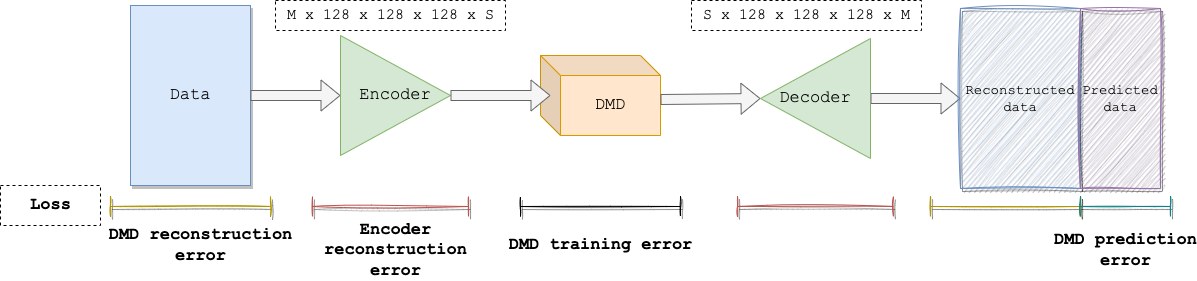

The diagram above was exported from draw.io. Its source (the exported page's mxGraphModel, read from the mxfile embedded in the PNG):
<mxGraphModel dx="1707" dy="491" grid="1" gridSize="10" guides="1" tooltips="1" connect="1" arrows="1" fold="1" page="1" pageScale="1" pageWidth="827" pageHeight="1169" math="0" shadow="0">
  <root>
    <mxCell id="0" />
    <mxCell id="1" parent="0" />
    <mxCell id="rolr_blOyTG-CrwRbpEn-1" value="&lt;font style=&quot;font-size: 17px;&quot; face=&quot;Courier New&quot;&gt;Data&lt;/font&gt;" style="whiteSpace=wrap;html=1;movable=1;resizable=1;rotatable=1;deletable=1;editable=1;connectable=1;fillColor=#dae8fc;strokeColor=#6c8ebf;shadow=1;" parent="1" vertex="1">
      <mxGeometry x="120" y="120" width="120" height="180" as="geometry" />
    </mxCell>
    <mxCell id="rolr_blOyTG-CrwRbpEn-2" value="&lt;font style=&quot;font-size: 17px;&quot; face=&quot;Courier New&quot;&gt;Encoder&lt;/font&gt;" style="triangle;whiteSpace=wrap;html=1;fillColor=#d5e8d4;strokeColor=#82b366;" parent="1" vertex="1">
      <mxGeometry x="330" y="150" width="110" height="120" as="geometry" />
    </mxCell>
    <mxCell id="rolr_blOyTG-CrwRbpEn-3" value="" style="shape=flexArrow;endArrow=classic;html=1;rounded=0;exitX=1;exitY=0.5;exitDx=0;exitDy=0;entryX=0;entryY=0.5;entryDx=0;entryDy=0;fillColor=#f5f5f5;strokeColor=#666666;" parent="1" source="rolr_blOyTG-CrwRbpEn-1" target="rolr_blOyTG-CrwRbpEn-2" edge="1">
      <mxGeometry width="50" height="50" relative="1" as="geometry">
        <mxPoint x="440" y="210" as="sourcePoint" />
        <mxPoint x="490" y="160" as="targetPoint" />
      </mxGeometry>
    </mxCell>
    <mxCell id="rolr_blOyTG-CrwRbpEn-5" value="&lt;font style=&quot;font-size: 17px;&quot; face=&quot;Courier New&quot;&gt;DMD&lt;/font&gt;" style="shape=cube;whiteSpace=wrap;html=1;boundedLbl=1;backgroundOutline=1;darkOpacity=0.05;darkOpacity2=0.1;fillColor=#ffe6cc;strokeColor=#d79b00;" parent="1" vertex="1">
      <mxGeometry x="530" y="170" width="120" height="80" as="geometry" />
    </mxCell>
    <mxCell id="rolr_blOyTG-CrwRbpEn-6" value="" style="shape=flexArrow;endArrow=classic;html=1;rounded=0;exitX=1;exitY=0.5;exitDx=0;exitDy=0;fillColor=#f5f5f5;strokeColor=#666666;" parent="1" source="rolr_blOyTG-CrwRbpEn-2" edge="1">
      <mxGeometry width="50" height="50" relative="1" as="geometry">
        <mxPoint x="260" y="220" as="sourcePoint" />
        <mxPoint x="540" y="210" as="targetPoint" />
      </mxGeometry>
    </mxCell>
    <mxCell id="rolr_blOyTG-CrwRbpEn-7" value="" style="shape=flexArrow;endArrow=classic;html=1;rounded=0;exitX=0;exitY=0;exitDx=120;exitDy=50;exitPerimeter=0;entryX=1;entryY=0.5;entryDx=0;entryDy=0;fillColor=#f5f5f5;strokeColor=#666666;" parent="1" target="rolr_blOyTG-CrwRbpEn-10" edge="1">
      <mxGeometry width="50" height="50" relative="1" as="geometry">
        <mxPoint x="650" y="214" as="sourcePoint" />
        <mxPoint x="750" y="214" as="targetPoint" />
      </mxGeometry>
    </mxCell>
    <mxCell id="rolr_blOyTG-CrwRbpEn-10" value="&lt;font style=&quot;font-size: 17px;&quot; face=&quot;Courier New&quot;&gt;Decoder&lt;/font&gt;" style="triangle;whiteSpace=wrap;html=1;direction=west;fillColor=#d5e8d4;strokeColor=#82b366;" parent="1" vertex="1">
      <mxGeometry x="750" y="153" width="110" height="120" as="geometry" />
    </mxCell>
    <mxCell id="rolr_blOyTG-CrwRbpEn-12" value="" style="shape=flexArrow;endArrow=classic;html=1;rounded=0;strokeColor=#FFFFFF;exitX=0;exitY=0.5;exitDx=0;exitDy=0;" parent="1" source="rolr_blOyTG-CrwRbpEn-10" edge="1">
      <mxGeometry width="50" height="50" relative="1" as="geometry">
        <mxPoint x="600" y="210" as="sourcePoint" />
        <mxPoint x="960" y="213" as="targetPoint" />
      </mxGeometry>
    </mxCell>
    <mxCell id="rolr_blOyTG-CrwRbpEn-13" value="" style="shape=flexArrow;endArrow=classic;html=1;rounded=0;strokeColor=#666666;exitX=0;exitY=0.5;exitDx=0;exitDy=0;entryX=0;entryY=0.5;entryDx=0;entryDy=0;fillColor=#f5f5f5;" parent="1" source="rolr_blOyTG-CrwRbpEn-10" target="rolr_blOyTG-CrwRbpEn-15" edge="1">
      <mxGeometry width="50" height="50" relative="1" as="geometry">
        <mxPoint x="600" y="210" as="sourcePoint" />
        <mxPoint x="960" y="213" as="targetPoint" />
      </mxGeometry>
    </mxCell>
    <mxCell id="rolr_blOyTG-CrwRbpEn-15" value="&lt;font face=&quot;Courier New&quot; style=&quot;font-size: 14px;&quot;&gt;Reconstructed data&lt;/font&gt;" style="whiteSpace=wrap;html=1;movable=1;resizable=1;rotatable=1;deletable=1;editable=1;connectable=1;fillColor=#dae8fc;strokeColor=#6c8ebf;gradientColor=none;rounded=0;glass=0;shadow=1;sketch=1;curveFitting=1;jiggle=2;" parent="1" vertex="1">
      <mxGeometry x="950" y="123" width="120" height="180" as="geometry" />
    </mxCell>
    <mxCell id="rolr_blOyTG-CrwRbpEn-16" value="&lt;font face=&quot;Courier New&quot; style=&quot;font-size: 14px;&quot;&gt;Predicted data&lt;/font&gt;" style="whiteSpace=wrap;html=1;movable=1;resizable=1;rotatable=1;deletable=1;editable=1;connectable=1;fillColor=#e1d5e7;strokeColor=#9673a6;shadow=1;sketch=1;curveFitting=1;jiggle=2;" parent="1" vertex="1">
      <mxGeometry x="1070" y="123" width="80" height="180" as="geometry" />
    </mxCell>
    <mxCell id="rolr_blOyTG-CrwRbpEn-18" value="&lt;font style=&quot;font-size: 15px;&quot;&gt;M x 128 x 128 x 128 x S&lt;/font&gt;" style="text;html=1;align=center;verticalAlign=middle;resizable=0;points=[];autosize=1;strokeColor=default;fillColor=none;fontSize=17;fontFamily=Courier New;dashed=1;" parent="1" vertex="1">
      <mxGeometry x="265" y="115" width="230" height="30" as="geometry" />
    </mxCell>
    <mxCell id="rolr_blOyTG-CrwRbpEn-19" value="&lt;font style=&quot;font-size: 15px;&quot;&gt;S x 128 x 128 x 128 x M&lt;/font&gt;" style="text;html=1;align=center;verticalAlign=middle;resizable=0;points=[];autosize=1;strokeColor=default;fillColor=none;fontSize=17;fontFamily=Courier New;dashed=1;" parent="1" vertex="1">
      <mxGeometry x="681" y="115" width="230" height="30" as="geometry" />
    </mxCell>
    <mxCell id="rolr_blOyTG-CrwRbpEn-20" value="" style="shape=crossbar;whiteSpace=wrap;html=1;rounded=1;shadow=1;glass=0;sketch=1;fontFamily=Courier New;fontSize=14;fillColor=#f8cecc;strokeColor=#b85450;" parent="1" vertex="1">
      <mxGeometry x="302" y="311" width="156" height="20" as="geometry" />
    </mxCell>
    <mxCell id="rolr_blOyTG-CrwRbpEn-21" value="" style="shape=crossbar;whiteSpace=wrap;html=1;rounded=1;shadow=1;glass=0;sketch=1;fontFamily=Courier New;fontSize=14;fillColor=#f8cecc;strokeColor=#b85450;" parent="1" vertex="1">
      <mxGeometry x="727" y="311" width="156" height="20" as="geometry" />
    </mxCell>
    <mxCell id="rolr_blOyTG-CrwRbpEn-22" value="" style="shape=crossbar;whiteSpace=wrap;html=1;rounded=1;shadow=1;glass=0;sketch=1;fontFamily=Courier New;fontSize=14;fillColor=#e3c800;fontColor=#000000;strokeColor=#B09500;" parent="1" vertex="1">
      <mxGeometry x="100" y="311" width="160" height="20" as="geometry" />
    </mxCell>
    <mxCell id="rolr_blOyTG-CrwRbpEn-24" value="" style="shape=crossbar;whiteSpace=wrap;html=1;rounded=1;shadow=1;glass=0;sketch=1;fontFamily=Courier New;fontSize=14;fillColor=#e3c800;fontColor=#000000;strokeColor=#B09500;" parent="1" vertex="1">
      <mxGeometry x="920" y="311" width="150" height="20" as="geometry" />
    </mxCell>
    <mxCell id="rolr_blOyTG-CrwRbpEn-25" value="" style="shape=crossbar;whiteSpace=wrap;html=1;rounded=1;shadow=1;glass=0;sketch=1;fontFamily=Courier New;fontSize=14;fillColor=#b0e3e6;strokeColor=#0e8088;" parent="1" vertex="1">
      <mxGeometry x="1070" y="311" width="90" height="20" as="geometry" />
    </mxCell>
    <mxCell id="rolr_blOyTG-CrwRbpEn-26" value="" style="shape=crossbar;whiteSpace=wrap;html=1;rounded=1;shadow=1;glass=0;sketch=1;fontFamily=Courier New;fontSize=14;gradientColor=none;" parent="1" vertex="1">
      <mxGeometry x="510" y="311" width="160" height="20" as="geometry" />
    </mxCell>
    <mxCell id="rolr_blOyTG-CrwRbpEn-27" value="&lt;font style=&quot;font-size: 17px;&quot;&gt;Loss&lt;/font&gt;" style="text;strokeColor=default;fillColor=none;html=1;fontSize=14;fontStyle=1;verticalAlign=middle;align=center;fontFamily=Courier New;dashed=1;" parent="1" vertex="1">
      <mxGeometry x="-10" y="300" width="100" height="40" as="geometry" />
    </mxCell>
    <mxCell id="rolr_blOyTG-CrwRbpEn-28" value="DMD reconstruction&lt;br&gt;error" style="text;strokeColor=none;fillColor=none;html=1;fontSize=17;fontStyle=1;verticalAlign=middle;align=center;fontFamily=Courier New;" parent="1" vertex="1">
      <mxGeometry x="140" y="340" width="100" height="40" as="geometry" />
    </mxCell>
    <mxCell id="rolr_blOyTG-CrwRbpEn-30" value="Encoder &lt;br&gt;reconstruction&lt;br&gt;error" style="text;strokeColor=none;fillColor=none;html=1;fontSize=17;fontStyle=1;verticalAlign=middle;align=center;fontFamily=Courier New;" parent="1" vertex="1">
      <mxGeometry x="335" y="345" width="100" height="40" as="geometry" />
    </mxCell>
    <mxCell id="rolr_blOyTG-CrwRbpEn-31" value="DMD training error" style="text;strokeColor=none;fillColor=none;html=1;fontSize=17;fontStyle=1;verticalAlign=middle;align=center;fontFamily=Courier New;" parent="1" vertex="1">
      <mxGeometry x="540" y="340" width="100" height="40" as="geometry" />
    </mxCell>
    <mxCell id="rolr_blOyTG-CrwRbpEn-32" value="DMD prediction &lt;br&gt;error" style="text;strokeColor=none;fillColor=none;html=1;fontSize=17;fontStyle=1;verticalAlign=middle;align=center;fontFamily=Courier New;" parent="1" vertex="1">
      <mxGeometry x="1065" y="345" width="100" height="40" as="geometry" />
    </mxCell>
  </root>
</mxGraphModel>